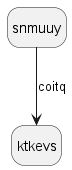

The diagram above was rendered by PlantUML. Its source (embedded in the PNG):
@startuml
hide empty description
state snmuuy
snmuuy --> ktkevs : coitq
@enduml